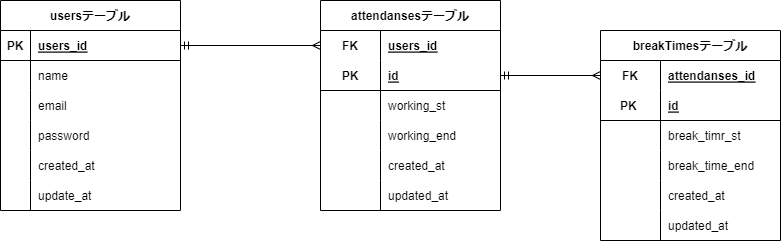

The diagram above was exported from draw.io. Its source (the exported page's mxGraphModel, read from the mxfile embedded in the PNG):
<mxGraphModel dx="1020" dy="486" grid="1" gridSize="10" guides="1" tooltips="1" connect="1" arrows="1" fold="1" page="1" pageScale="1" pageWidth="827" pageHeight="1169" math="0" shadow="0">
  <root>
    <mxCell id="0" />
    <mxCell id="1" parent="0" />
    <mxCell id="2" value="attendansesテーブル" style="shape=table;startSize=30;container=1;collapsible=1;childLayout=tableLayout;fixedRows=1;rowLines=0;fontStyle=1;align=center;resizeLast=1;" parent="1" vertex="1">
      <mxGeometry x="450" y="110" width="180" height="210" as="geometry" />
    </mxCell>
    <mxCell id="3" value="" style="shape=tableRow;horizontal=0;startSize=0;swimlaneHead=0;swimlaneBody=0;fillColor=none;collapsible=0;dropTarget=0;points=[[0,0.5],[1,0.5]];portConstraint=eastwest;top=0;left=0;right=0;bottom=0;" parent="2" vertex="1">
      <mxGeometry y="30" width="180" height="30" as="geometry" />
    </mxCell>
    <mxCell id="4" value="FK" style="shape=partialRectangle;connectable=0;fillColor=none;top=0;left=0;bottom=0;right=0;fontStyle=1;overflow=hidden;" parent="3" vertex="1">
      <mxGeometry width="60" height="30" as="geometry">
        <mxRectangle width="60" height="30" as="alternateBounds" />
      </mxGeometry>
    </mxCell>
    <mxCell id="5" value="users_id" style="shape=partialRectangle;connectable=0;fillColor=none;top=0;left=0;bottom=0;right=0;align=left;spacingLeft=6;fontStyle=5;overflow=hidden;" parent="3" vertex="1">
      <mxGeometry x="60" width="120" height="30" as="geometry">
        <mxRectangle width="120" height="30" as="alternateBounds" />
      </mxGeometry>
    </mxCell>
    <mxCell id="6" value="" style="shape=tableRow;horizontal=0;startSize=0;swimlaneHead=0;swimlaneBody=0;fillColor=none;collapsible=0;dropTarget=0;points=[[0,0.5],[1,0.5]];portConstraint=eastwest;top=0;left=0;right=0;bottom=1;" parent="2" vertex="1">
      <mxGeometry y="60" width="180" height="30" as="geometry" />
    </mxCell>
    <mxCell id="7" value="PK" style="shape=partialRectangle;connectable=0;fillColor=none;top=0;left=0;bottom=0;right=0;fontStyle=1;overflow=hidden;" parent="6" vertex="1">
      <mxGeometry width="60" height="30" as="geometry">
        <mxRectangle width="60" height="30" as="alternateBounds" />
      </mxGeometry>
    </mxCell>
    <mxCell id="8" value="id" style="shape=partialRectangle;connectable=0;fillColor=none;top=0;left=0;bottom=0;right=0;align=left;spacingLeft=6;fontStyle=5;overflow=hidden;" parent="6" vertex="1">
      <mxGeometry x="60" width="120" height="30" as="geometry">
        <mxRectangle width="120" height="30" as="alternateBounds" />
      </mxGeometry>
    </mxCell>
    <mxCell id="100" style="shape=tableRow;horizontal=0;startSize=0;swimlaneHead=0;swimlaneBody=0;fillColor=none;collapsible=0;dropTarget=0;points=[[0,0.5],[1,0.5]];portConstraint=eastwest;top=0;left=0;right=0;bottom=0;" parent="2" vertex="1">
      <mxGeometry y="90" width="180" height="30" as="geometry" />
    </mxCell>
    <mxCell id="101" style="shape=partialRectangle;connectable=0;fillColor=none;top=0;left=0;bottom=0;right=0;editable=1;overflow=hidden;" parent="100" vertex="1">
      <mxGeometry width="60" height="30" as="geometry">
        <mxRectangle width="60" height="30" as="alternateBounds" />
      </mxGeometry>
    </mxCell>
    <mxCell id="102" value="working_st" style="shape=partialRectangle;connectable=0;fillColor=none;top=0;left=0;bottom=0;right=0;align=left;spacingLeft=6;overflow=hidden;" parent="100" vertex="1">
      <mxGeometry x="60" width="120" height="30" as="geometry">
        <mxRectangle width="120" height="30" as="alternateBounds" />
      </mxGeometry>
    </mxCell>
    <mxCell id="103" style="shape=tableRow;horizontal=0;startSize=0;swimlaneHead=0;swimlaneBody=0;fillColor=none;collapsible=0;dropTarget=0;points=[[0,0.5],[1,0.5]];portConstraint=eastwest;top=0;left=0;right=0;bottom=0;" parent="2" vertex="1">
      <mxGeometry y="120" width="180" height="30" as="geometry" />
    </mxCell>
    <mxCell id="104" style="shape=partialRectangle;connectable=0;fillColor=none;top=0;left=0;bottom=0;right=0;editable=1;overflow=hidden;" parent="103" vertex="1">
      <mxGeometry width="60" height="30" as="geometry">
        <mxRectangle width="60" height="30" as="alternateBounds" />
      </mxGeometry>
    </mxCell>
    <mxCell id="105" value="working_end" style="shape=partialRectangle;connectable=0;fillColor=none;top=0;left=0;bottom=0;right=0;align=left;spacingLeft=6;overflow=hidden;" parent="103" vertex="1">
      <mxGeometry x="60" width="120" height="30" as="geometry">
        <mxRectangle width="120" height="30" as="alternateBounds" />
      </mxGeometry>
    </mxCell>
    <mxCell id="27" style="shape=tableRow;horizontal=0;startSize=0;swimlaneHead=0;swimlaneBody=0;fillColor=none;collapsible=0;dropTarget=0;points=[[0,0.5],[1,0.5]];portConstraint=eastwest;top=0;left=0;right=0;bottom=0;" parent="2" vertex="1">
      <mxGeometry y="150" width="180" height="30" as="geometry" />
    </mxCell>
    <mxCell id="28" style="shape=partialRectangle;connectable=0;fillColor=none;top=0;left=0;bottom=0;right=0;editable=1;overflow=hidden;" parent="27" vertex="1">
      <mxGeometry width="60" height="30" as="geometry">
        <mxRectangle width="60" height="30" as="alternateBounds" />
      </mxGeometry>
    </mxCell>
    <mxCell id="29" value="created_at" style="shape=partialRectangle;connectable=0;fillColor=none;top=0;left=0;bottom=0;right=0;align=left;spacingLeft=6;overflow=hidden;" parent="27" vertex="1">
      <mxGeometry x="60" width="120" height="30" as="geometry">
        <mxRectangle width="120" height="30" as="alternateBounds" />
      </mxGeometry>
    </mxCell>
    <mxCell id="30" style="shape=tableRow;horizontal=0;startSize=0;swimlaneHead=0;swimlaneBody=0;fillColor=none;collapsible=0;dropTarget=0;points=[[0,0.5],[1,0.5]];portConstraint=eastwest;top=0;left=0;right=0;bottom=0;" parent="2" vertex="1">
      <mxGeometry y="180" width="180" height="30" as="geometry" />
    </mxCell>
    <mxCell id="31" style="shape=partialRectangle;connectable=0;fillColor=none;top=0;left=0;bottom=0;right=0;editable=1;overflow=hidden;" parent="30" vertex="1">
      <mxGeometry width="60" height="30" as="geometry">
        <mxRectangle width="60" height="30" as="alternateBounds" />
      </mxGeometry>
    </mxCell>
    <mxCell id="32" value="updated_at" style="shape=partialRectangle;connectable=0;fillColor=none;top=0;left=0;bottom=0;right=0;align=left;spacingLeft=6;overflow=hidden;" parent="30" vertex="1">
      <mxGeometry x="60" width="120" height="30" as="geometry">
        <mxRectangle width="120" height="30" as="alternateBounds" />
      </mxGeometry>
    </mxCell>
    <mxCell id="33" value="usersテーブル" style="shape=table;startSize=30;container=1;collapsible=1;childLayout=tableLayout;fixedRows=1;rowLines=0;fontStyle=1;align=center;resizeLast=1;" parent="1" vertex="1">
      <mxGeometry x="130" y="110" width="180" height="210" as="geometry" />
    </mxCell>
    <mxCell id="34" value="" style="shape=tableRow;horizontal=0;startSize=0;swimlaneHead=0;swimlaneBody=0;fillColor=none;collapsible=0;dropTarget=0;points=[[0,0.5],[1,0.5]];portConstraint=eastwest;top=0;left=0;right=0;bottom=1;" parent="33" vertex="1">
      <mxGeometry y="30" width="180" height="30" as="geometry" />
    </mxCell>
    <mxCell id="35" value="PK" style="shape=partialRectangle;connectable=0;fillColor=none;top=0;left=0;bottom=0;right=0;fontStyle=1;overflow=hidden;" parent="34" vertex="1">
      <mxGeometry width="30" height="30" as="geometry">
        <mxRectangle width="30" height="30" as="alternateBounds" />
      </mxGeometry>
    </mxCell>
    <mxCell id="36" value="users_id" style="shape=partialRectangle;connectable=0;fillColor=none;top=0;left=0;bottom=0;right=0;align=left;spacingLeft=6;fontStyle=5;overflow=hidden;" parent="34" vertex="1">
      <mxGeometry x="30" width="150" height="30" as="geometry">
        <mxRectangle width="150" height="30" as="alternateBounds" />
      </mxGeometry>
    </mxCell>
    <mxCell id="37" value="" style="shape=tableRow;horizontal=0;startSize=0;swimlaneHead=0;swimlaneBody=0;fillColor=none;collapsible=0;dropTarget=0;points=[[0,0.5],[1,0.5]];portConstraint=eastwest;top=0;left=0;right=0;bottom=0;" parent="33" vertex="1">
      <mxGeometry y="60" width="180" height="30" as="geometry" />
    </mxCell>
    <mxCell id="38" value="" style="shape=partialRectangle;connectable=0;fillColor=none;top=0;left=0;bottom=0;right=0;editable=1;overflow=hidden;" parent="37" vertex="1">
      <mxGeometry width="30" height="30" as="geometry">
        <mxRectangle width="30" height="30" as="alternateBounds" />
      </mxGeometry>
    </mxCell>
    <mxCell id="39" value="name" style="shape=partialRectangle;connectable=0;fillColor=none;top=0;left=0;bottom=0;right=0;align=left;spacingLeft=6;overflow=hidden;" parent="37" vertex="1">
      <mxGeometry x="30" width="150" height="30" as="geometry">
        <mxRectangle width="150" height="30" as="alternateBounds" />
      </mxGeometry>
    </mxCell>
    <mxCell id="40" value="" style="shape=tableRow;horizontal=0;startSize=0;swimlaneHead=0;swimlaneBody=0;fillColor=none;collapsible=0;dropTarget=0;points=[[0,0.5],[1,0.5]];portConstraint=eastwest;top=0;left=0;right=0;bottom=0;" parent="33" vertex="1">
      <mxGeometry y="90" width="180" height="30" as="geometry" />
    </mxCell>
    <mxCell id="41" value="" style="shape=partialRectangle;connectable=0;fillColor=none;top=0;left=0;bottom=0;right=0;editable=1;overflow=hidden;" parent="40" vertex="1">
      <mxGeometry width="30" height="30" as="geometry">
        <mxRectangle width="30" height="30" as="alternateBounds" />
      </mxGeometry>
    </mxCell>
    <mxCell id="42" value="email" style="shape=partialRectangle;connectable=0;fillColor=none;top=0;left=0;bottom=0;right=0;align=left;spacingLeft=6;overflow=hidden;" parent="40" vertex="1">
      <mxGeometry x="30" width="150" height="30" as="geometry">
        <mxRectangle width="150" height="30" as="alternateBounds" />
      </mxGeometry>
    </mxCell>
    <mxCell id="43" value="" style="shape=tableRow;horizontal=0;startSize=0;swimlaneHead=0;swimlaneBody=0;fillColor=none;collapsible=0;dropTarget=0;points=[[0,0.5],[1,0.5]];portConstraint=eastwest;top=0;left=0;right=0;bottom=0;" parent="33" vertex="1">
      <mxGeometry y="120" width="180" height="30" as="geometry" />
    </mxCell>
    <mxCell id="44" value="" style="shape=partialRectangle;connectable=0;fillColor=none;top=0;left=0;bottom=0;right=0;editable=1;overflow=hidden;" parent="43" vertex="1">
      <mxGeometry width="30" height="30" as="geometry">
        <mxRectangle width="30" height="30" as="alternateBounds" />
      </mxGeometry>
    </mxCell>
    <mxCell id="45" value="password" style="shape=partialRectangle;connectable=0;fillColor=none;top=0;left=0;bottom=0;right=0;align=left;spacingLeft=6;overflow=hidden;" parent="43" vertex="1">
      <mxGeometry x="30" width="150" height="30" as="geometry">
        <mxRectangle width="150" height="30" as="alternateBounds" />
      </mxGeometry>
    </mxCell>
    <mxCell id="46" style="shape=tableRow;horizontal=0;startSize=0;swimlaneHead=0;swimlaneBody=0;fillColor=none;collapsible=0;dropTarget=0;points=[[0,0.5],[1,0.5]];portConstraint=eastwest;top=0;left=0;right=0;bottom=0;" parent="33" vertex="1">
      <mxGeometry y="150" width="180" height="30" as="geometry" />
    </mxCell>
    <mxCell id="47" style="shape=partialRectangle;connectable=0;fillColor=none;top=0;left=0;bottom=0;right=0;editable=1;overflow=hidden;" parent="46" vertex="1">
      <mxGeometry width="30" height="30" as="geometry">
        <mxRectangle width="30" height="30" as="alternateBounds" />
      </mxGeometry>
    </mxCell>
    <mxCell id="48" value="created_at" style="shape=partialRectangle;connectable=0;fillColor=none;top=0;left=0;bottom=0;right=0;align=left;spacingLeft=6;overflow=hidden;" parent="46" vertex="1">
      <mxGeometry x="30" width="150" height="30" as="geometry">
        <mxRectangle width="150" height="30" as="alternateBounds" />
      </mxGeometry>
    </mxCell>
    <mxCell id="49" style="shape=tableRow;horizontal=0;startSize=0;swimlaneHead=0;swimlaneBody=0;fillColor=none;collapsible=0;dropTarget=0;points=[[0,0.5],[1,0.5]];portConstraint=eastwest;top=0;left=0;right=0;bottom=0;" parent="33" vertex="1">
      <mxGeometry y="180" width="180" height="30" as="geometry" />
    </mxCell>
    <mxCell id="50" style="shape=partialRectangle;connectable=0;fillColor=none;top=0;left=0;bottom=0;right=0;editable=1;overflow=hidden;" parent="49" vertex="1">
      <mxGeometry width="30" height="30" as="geometry">
        <mxRectangle width="30" height="30" as="alternateBounds" />
      </mxGeometry>
    </mxCell>
    <mxCell id="51" value="update_at" style="shape=partialRectangle;connectable=0;fillColor=none;top=0;left=0;bottom=0;right=0;align=left;spacingLeft=6;overflow=hidden;" parent="49" vertex="1">
      <mxGeometry x="30" width="150" height="30" as="geometry">
        <mxRectangle width="150" height="30" as="alternateBounds" />
      </mxGeometry>
    </mxCell>
    <mxCell id="52" style="edgeStyle=none;html=1;exitX=1;exitY=0.5;exitDx=0;exitDy=0;entryX=0;entryY=0.5;entryDx=0;entryDy=0;startArrow=ERmandOne;startFill=0;endArrow=ERmany;endFill=0;" parent="1" source="34" target="3" edge="1">
      <mxGeometry relative="1" as="geometry" />
    </mxCell>
    <mxCell id="53" value="breakTimesテーブル" style="shape=table;startSize=30;container=1;collapsible=1;childLayout=tableLayout;fixedRows=1;rowLines=0;fontStyle=1;align=center;resizeLast=1;" parent="1" vertex="1">
      <mxGeometry x="730" y="140" width="180" height="210" as="geometry" />
    </mxCell>
    <mxCell id="57" value="" style="shape=tableRow;horizontal=0;startSize=0;swimlaneHead=0;swimlaneBody=0;fillColor=none;collapsible=0;dropTarget=0;points=[[0,0.5],[1,0.5]];portConstraint=eastwest;top=0;left=0;right=0;bottom=1;strokeColor=none;" parent="53" vertex="1">
      <mxGeometry y="30" width="180" height="30" as="geometry" />
    </mxCell>
    <mxCell id="58" value="FK" style="shape=partialRectangle;connectable=0;fillColor=none;top=0;left=0;bottom=0;right=0;fontStyle=1;overflow=hidden;" parent="57" vertex="1">
      <mxGeometry width="60" height="30" as="geometry">
        <mxRectangle width="60" height="30" as="alternateBounds" />
      </mxGeometry>
    </mxCell>
    <mxCell id="59" value="attendanses_id" style="shape=partialRectangle;connectable=0;fillColor=none;top=0;left=0;bottom=0;right=0;align=left;spacingLeft=6;fontStyle=5;overflow=hidden;" parent="57" vertex="1">
      <mxGeometry x="60" width="120" height="30" as="geometry">
        <mxRectangle width="120" height="30" as="alternateBounds" />
      </mxGeometry>
    </mxCell>
    <mxCell id="137" style="shape=tableRow;horizontal=0;startSize=0;swimlaneHead=0;swimlaneBody=0;fillColor=none;collapsible=0;dropTarget=0;points=[[0,0.5],[1,0.5]];portConstraint=eastwest;top=0;left=0;right=0;bottom=1;" vertex="1" parent="53">
      <mxGeometry y="60" width="180" height="30" as="geometry" />
    </mxCell>
    <mxCell id="138" value="PK " style="shape=partialRectangle;connectable=0;fillColor=none;top=0;left=0;bottom=0;right=0;fontStyle=1;overflow=hidden;" vertex="1" parent="137">
      <mxGeometry width="60" height="30" as="geometry">
        <mxRectangle width="60" height="30" as="alternateBounds" />
      </mxGeometry>
    </mxCell>
    <mxCell id="139" value="id" style="shape=partialRectangle;connectable=0;fillColor=none;top=0;left=0;bottom=0;right=0;align=left;spacingLeft=6;fontStyle=5;overflow=hidden;" vertex="1" parent="137">
      <mxGeometry x="60" width="120" height="30" as="geometry">
        <mxRectangle width="120" height="30" as="alternateBounds" />
      </mxGeometry>
    </mxCell>
    <mxCell id="60" value="" style="shape=tableRow;horizontal=0;startSize=0;swimlaneHead=0;swimlaneBody=0;fillColor=none;collapsible=0;dropTarget=0;points=[[0,0.5],[1,0.5]];portConstraint=eastwest;top=0;left=0;right=0;bottom=0;" parent="53" vertex="1">
      <mxGeometry y="90" width="180" height="30" as="geometry" />
    </mxCell>
    <mxCell id="61" value="" style="shape=partialRectangle;connectable=0;fillColor=none;top=0;left=0;bottom=0;right=0;editable=1;overflow=hidden;" parent="60" vertex="1">
      <mxGeometry width="60" height="30" as="geometry">
        <mxRectangle width="60" height="30" as="alternateBounds" />
      </mxGeometry>
    </mxCell>
    <mxCell id="62" value="break_timr_st" style="shape=partialRectangle;connectable=0;fillColor=none;top=0;left=0;bottom=0;right=0;align=left;spacingLeft=6;overflow=hidden;" parent="60" vertex="1">
      <mxGeometry x="60" width="120" height="30" as="geometry">
        <mxRectangle width="120" height="30" as="alternateBounds" />
      </mxGeometry>
    </mxCell>
    <mxCell id="63" value="" style="shape=tableRow;horizontal=0;startSize=0;swimlaneHead=0;swimlaneBody=0;fillColor=none;collapsible=0;dropTarget=0;points=[[0,0.5],[1,0.5]];portConstraint=eastwest;top=0;left=0;right=0;bottom=0;" parent="53" vertex="1">
      <mxGeometry y="120" width="180" height="30" as="geometry" />
    </mxCell>
    <mxCell id="64" value="" style="shape=partialRectangle;connectable=0;fillColor=none;top=0;left=0;bottom=0;right=0;editable=1;overflow=hidden;" parent="63" vertex="1">
      <mxGeometry width="60" height="30" as="geometry">
        <mxRectangle width="60" height="30" as="alternateBounds" />
      </mxGeometry>
    </mxCell>
    <mxCell id="65" value="break_time_end" style="shape=partialRectangle;connectable=0;fillColor=none;top=0;left=0;bottom=0;right=0;align=left;spacingLeft=6;overflow=hidden;" parent="63" vertex="1">
      <mxGeometry x="60" width="120" height="30" as="geometry">
        <mxRectangle width="120" height="30" as="alternateBounds" />
      </mxGeometry>
    </mxCell>
    <mxCell id="78" style="shape=tableRow;horizontal=0;startSize=0;swimlaneHead=0;swimlaneBody=0;fillColor=none;collapsible=0;dropTarget=0;points=[[0,0.5],[1,0.5]];portConstraint=eastwest;top=0;left=0;right=0;bottom=0;" parent="53" vertex="1">
      <mxGeometry y="150" width="180" height="30" as="geometry" />
    </mxCell>
    <mxCell id="79" style="shape=partialRectangle;connectable=0;fillColor=none;top=0;left=0;bottom=0;right=0;editable=1;overflow=hidden;" parent="78" vertex="1">
      <mxGeometry width="60" height="30" as="geometry">
        <mxRectangle width="60" height="30" as="alternateBounds" />
      </mxGeometry>
    </mxCell>
    <mxCell id="80" value="created_at" style="shape=partialRectangle;connectable=0;fillColor=none;top=0;left=0;bottom=0;right=0;align=left;spacingLeft=6;overflow=hidden;" parent="78" vertex="1">
      <mxGeometry x="60" width="120" height="30" as="geometry">
        <mxRectangle width="120" height="30" as="alternateBounds" />
      </mxGeometry>
    </mxCell>
    <mxCell id="81" style="shape=tableRow;horizontal=0;startSize=0;swimlaneHead=0;swimlaneBody=0;fillColor=none;collapsible=0;dropTarget=0;points=[[0,0.5],[1,0.5]];portConstraint=eastwest;top=0;left=0;right=0;bottom=0;" parent="53" vertex="1">
      <mxGeometry y="180" width="180" height="30" as="geometry" />
    </mxCell>
    <mxCell id="82" style="shape=partialRectangle;connectable=0;fillColor=none;top=0;left=0;bottom=0;right=0;editable=1;overflow=hidden;" parent="81" vertex="1">
      <mxGeometry width="60" height="30" as="geometry">
        <mxRectangle width="60" height="30" as="alternateBounds" />
      </mxGeometry>
    </mxCell>
    <mxCell id="83" value="updated_at" style="shape=partialRectangle;connectable=0;fillColor=none;top=0;left=0;bottom=0;right=0;align=left;spacingLeft=6;overflow=hidden;" parent="81" vertex="1">
      <mxGeometry x="60" width="120" height="30" as="geometry">
        <mxRectangle width="120" height="30" as="alternateBounds" />
      </mxGeometry>
    </mxCell>
    <mxCell id="127" style="edgeStyle=none;html=1;exitX=1;exitY=0.5;exitDx=0;exitDy=0;entryX=0;entryY=0.5;entryDx=0;entryDy=0;startArrow=ERmandOne;startFill=0;endArrow=ERmany;endFill=0;" parent="1" source="6" target="57" edge="1">
      <mxGeometry relative="1" as="geometry">
        <mxPoint x="320" y="165" as="sourcePoint" />
        <mxPoint x="460" y="165" as="targetPoint" />
      </mxGeometry>
    </mxCell>
  </root>
</mxGraphModel>